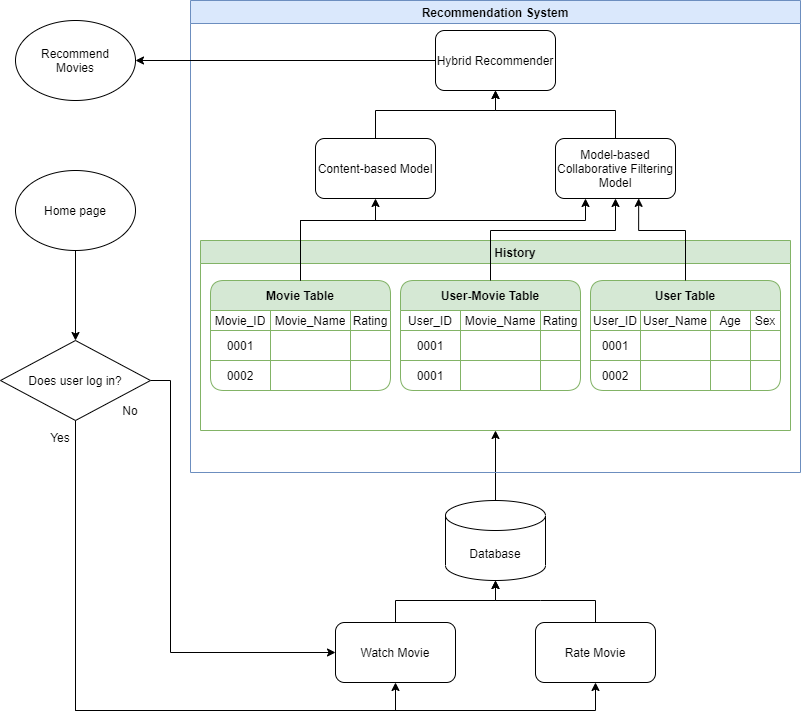

The diagram above was exported from draw.io. Its source (the exported page's mxGraphModel, read from the mxfile embedded in the PNG):
<mxGraphModel dx="2310" dy="749" grid="1" gridSize="10" guides="1" tooltips="1" connect="1" arrows="1" fold="1" page="1" pageScale="1" pageWidth="827" pageHeight="1169" math="0" shadow="0">
  <root>
    <mxCell id="RVfyo8kbkGlUKJo6bfLB-0" />
    <mxCell id="RVfyo8kbkGlUKJo6bfLB-1" parent="RVfyo8kbkGlUKJo6bfLB-0" />
    <mxCell id="7aoQz6fGAK7nfuwo52iN-43" style="edgeStyle=orthogonalEdgeStyle;rounded=0;orthogonalLoop=1;jettySize=auto;html=1;exitX=0.5;exitY=1;exitDx=0;exitDy=0;entryX=0.5;entryY=1;entryDx=0;entryDy=0;" edge="1" parent="RVfyo8kbkGlUKJo6bfLB-1" source="7aoQz6fGAK7nfuwo52iN-37" target="7aoQz6fGAK7nfuwo52iN-38">
      <mxGeometry relative="1" as="geometry">
        <Array as="points">
          <mxPoint x="-195" y="770" />
          <mxPoint x="125" y="770" />
        </Array>
      </mxGeometry>
    </mxCell>
    <mxCell id="7aoQz6fGAK7nfuwo52iN-44" style="edgeStyle=orthogonalEdgeStyle;rounded=0;orthogonalLoop=1;jettySize=auto;html=1;exitX=0.5;exitY=1;exitDx=0;exitDy=0;entryX=0.5;entryY=1;entryDx=0;entryDy=0;" edge="1" parent="RVfyo8kbkGlUKJo6bfLB-1" source="7aoQz6fGAK7nfuwo52iN-37" target="7aoQz6fGAK7nfuwo52iN-39">
      <mxGeometry relative="1" as="geometry">
        <Array as="points">
          <mxPoint x="-195" y="770" />
          <mxPoint x="325" y="770" />
        </Array>
      </mxGeometry>
    </mxCell>
    <mxCell id="7aoQz6fGAK7nfuwo52iN-261" style="edgeStyle=orthogonalEdgeStyle;rounded=0;orthogonalLoop=1;jettySize=auto;html=1;exitX=1;exitY=0.5;exitDx=0;exitDy=0;entryX=0;entryY=0.5;entryDx=0;entryDy=0;startSize=23;" edge="1" parent="RVfyo8kbkGlUKJo6bfLB-1" source="7aoQz6fGAK7nfuwo52iN-37" target="7aoQz6fGAK7nfuwo52iN-38">
      <mxGeometry relative="1" as="geometry">
        <Array as="points">
          <mxPoint x="-100" y="440" />
          <mxPoint x="-100" y="712" />
        </Array>
      </mxGeometry>
    </mxCell>
    <mxCell id="7aoQz6fGAK7nfuwo52iN-37" value="Does user log in?" style="rhombus;whiteSpace=wrap;html=1;" vertex="1" parent="RVfyo8kbkGlUKJo6bfLB-1">
      <mxGeometry x="-270" y="400" width="150" height="80" as="geometry" />
    </mxCell>
    <mxCell id="7aoQz6fGAK7nfuwo52iN-46" style="edgeStyle=orthogonalEdgeStyle;rounded=0;orthogonalLoop=1;jettySize=auto;html=1;exitX=0.5;exitY=0;exitDx=0;exitDy=0;entryX=0.5;entryY=1;entryDx=0;entryDy=0;entryPerimeter=0;" edge="1" parent="RVfyo8kbkGlUKJo6bfLB-1" source="7aoQz6fGAK7nfuwo52iN-38" target="7aoQz6fGAK7nfuwo52iN-48">
      <mxGeometry relative="1" as="geometry">
        <mxPoint y="647" as="targetPoint" />
        <Array as="points">
          <mxPoint x="125" y="660" />
          <mxPoint x="225" y="660" />
        </Array>
      </mxGeometry>
    </mxCell>
    <mxCell id="7aoQz6fGAK7nfuwo52iN-38" value="Watch Movie" style="rounded=1;whiteSpace=wrap;html=1;" vertex="1" parent="RVfyo8kbkGlUKJo6bfLB-1">
      <mxGeometry x="65" y="682" width="120" height="60" as="geometry" />
    </mxCell>
    <mxCell id="7aoQz6fGAK7nfuwo52iN-52" style="edgeStyle=orthogonalEdgeStyle;rounded=0;orthogonalLoop=1;jettySize=auto;html=1;exitX=0.5;exitY=0;exitDx=0;exitDy=0;entryX=0.5;entryY=1;entryDx=0;entryDy=0;entryPerimeter=0;" edge="1" parent="RVfyo8kbkGlUKJo6bfLB-1" source="7aoQz6fGAK7nfuwo52iN-39" target="7aoQz6fGAK7nfuwo52iN-48">
      <mxGeometry relative="1" as="geometry">
        <mxPoint x="270" y="667" as="targetPoint" />
        <Array as="points">
          <mxPoint x="270" y="660" />
          <mxPoint x="170" y="660" />
        </Array>
      </mxGeometry>
    </mxCell>
    <mxCell id="7aoQz6fGAK7nfuwo52iN-39" value="&lt;span&gt;Rate Movie&lt;/span&gt;" style="rounded=1;whiteSpace=wrap;html=1;" vertex="1" parent="RVfyo8kbkGlUKJo6bfLB-1">
      <mxGeometry x="265" y="682" width="120" height="60" as="geometry" />
    </mxCell>
    <mxCell id="7aoQz6fGAK7nfuwo52iN-170" style="edgeStyle=orthogonalEdgeStyle;rounded=0;orthogonalLoop=1;jettySize=auto;html=1;exitX=0.5;exitY=0;exitDx=0;exitDy=0;exitPerimeter=0;entryX=0.5;entryY=1;entryDx=0;entryDy=0;" edge="1" parent="RVfyo8kbkGlUKJo6bfLB-1" source="7aoQz6fGAK7nfuwo52iN-48" target="7aoQz6fGAK7nfuwo52iN-57">
      <mxGeometry relative="1" as="geometry" />
    </mxCell>
    <mxCell id="7aoQz6fGAK7nfuwo52iN-48" value="Database" style="shape=cylinder3;whiteSpace=wrap;html=1;boundedLbl=1;backgroundOutline=1;size=15;" vertex="1" parent="RVfyo8kbkGlUKJo6bfLB-1">
      <mxGeometry x="175" y="560" width="100" height="80" as="geometry" />
    </mxCell>
    <mxCell id="7aoQz6fGAK7nfuwo52iN-56" value="Recommendation System" style="swimlane;startSize=23;fillColor=#dae8fc;strokeColor=#6c8ebf;" vertex="1" parent="RVfyo8kbkGlUKJo6bfLB-1">
      <mxGeometry x="-80" y="60" width="610" height="472" as="geometry" />
    </mxCell>
    <mxCell id="7aoQz6fGAK7nfuwo52iN-57" value="            History" style="swimlane;startSize=23;fillColor=#d5e8d4;strokeColor=#82b366;" vertex="1" parent="7aoQz6fGAK7nfuwo52iN-56">
      <mxGeometry x="10" y="240" width="590" height="190" as="geometry" />
    </mxCell>
    <mxCell id="7aoQz6fGAK7nfuwo52iN-177" value="Movie Table" style="shape=table;html=1;whiteSpace=wrap;startSize=30;container=1;collapsible=0;childLayout=tableLayout;fontStyle=1;align=center;shadow=0;fillColor=#d5e8d4;strokeColor=#82b366;rounded=1;" vertex="1" parent="7aoQz6fGAK7nfuwo52iN-57">
      <mxGeometry x="10" y="40" width="180" height="110" as="geometry" />
    </mxCell>
    <mxCell id="7aoQz6fGAK7nfuwo52iN-178" value="" style="shape=partialRectangle;html=1;whiteSpace=wrap;collapsible=0;dropTarget=0;pointerEvents=0;fillColor=none;top=0;left=0;bottom=0;right=0;points=[[0,0.5],[1,0.5]];portConstraint=eastwest;" vertex="1" parent="7aoQz6fGAK7nfuwo52iN-177">
      <mxGeometry y="30" width="180" height="20" as="geometry" />
    </mxCell>
    <mxCell id="7aoQz6fGAK7nfuwo52iN-179" value="&lt;span&gt;Movie_ID&lt;/span&gt;" style="shape=partialRectangle;html=1;whiteSpace=wrap;connectable=0;fillColor=none;top=0;left=0;bottom=0;right=0;overflow=hidden;" vertex="1" parent="7aoQz6fGAK7nfuwo52iN-178">
      <mxGeometry width="60" height="20" as="geometry" />
    </mxCell>
    <mxCell id="7aoQz6fGAK7nfuwo52iN-180" value="Movie_Name" style="shape=partialRectangle;html=1;whiteSpace=wrap;connectable=0;fillColor=none;top=0;left=0;bottom=0;right=0;overflow=hidden;" vertex="1" parent="7aoQz6fGAK7nfuwo52iN-178">
      <mxGeometry x="60" width="80" height="20" as="geometry" />
    </mxCell>
    <mxCell id="7aoQz6fGAK7nfuwo52iN-181" value="Rating" style="shape=partialRectangle;html=1;whiteSpace=wrap;connectable=0;fillColor=none;top=0;left=0;bottom=0;right=0;overflow=hidden;" vertex="1" parent="7aoQz6fGAK7nfuwo52iN-178">
      <mxGeometry x="140" width="40" height="20" as="geometry" />
    </mxCell>
    <mxCell id="7aoQz6fGAK7nfuwo52iN-182" value="" style="shape=partialRectangle;html=1;whiteSpace=wrap;collapsible=0;dropTarget=0;pointerEvents=0;fillColor=none;top=0;left=0;bottom=0;right=0;points=[[0,0.5],[1,0.5]];portConstraint=eastwest;" vertex="1" parent="7aoQz6fGAK7nfuwo52iN-177">
      <mxGeometry y="50" width="180" height="30" as="geometry" />
    </mxCell>
    <mxCell id="7aoQz6fGAK7nfuwo52iN-183" value="0001" style="shape=partialRectangle;html=1;whiteSpace=wrap;connectable=0;fillColor=none;top=0;left=0;bottom=0;right=0;overflow=hidden;" vertex="1" parent="7aoQz6fGAK7nfuwo52iN-182">
      <mxGeometry width="60" height="30" as="geometry" />
    </mxCell>
    <mxCell id="7aoQz6fGAK7nfuwo52iN-184" value="" style="shape=partialRectangle;html=1;whiteSpace=wrap;connectable=0;fillColor=none;top=0;left=0;bottom=0;right=0;overflow=hidden;" vertex="1" parent="7aoQz6fGAK7nfuwo52iN-182">
      <mxGeometry x="60" width="80" height="30" as="geometry" />
    </mxCell>
    <mxCell id="7aoQz6fGAK7nfuwo52iN-185" value="" style="shape=partialRectangle;html=1;whiteSpace=wrap;connectable=0;fillColor=none;top=0;left=0;bottom=0;right=0;overflow=hidden;" vertex="1" parent="7aoQz6fGAK7nfuwo52iN-182">
      <mxGeometry x="140" width="40" height="30" as="geometry" />
    </mxCell>
    <mxCell id="7aoQz6fGAK7nfuwo52iN-186" value="" style="shape=partialRectangle;html=1;whiteSpace=wrap;collapsible=0;dropTarget=0;pointerEvents=0;fillColor=none;top=0;left=0;bottom=0;right=0;points=[[0,0.5],[1,0.5]];portConstraint=eastwest;" vertex="1" parent="7aoQz6fGAK7nfuwo52iN-177">
      <mxGeometry y="80" width="180" height="30" as="geometry" />
    </mxCell>
    <mxCell id="7aoQz6fGAK7nfuwo52iN-187" value="0002" style="shape=partialRectangle;html=1;whiteSpace=wrap;connectable=0;fillColor=none;top=0;left=0;bottom=0;right=0;overflow=hidden;" vertex="1" parent="7aoQz6fGAK7nfuwo52iN-186">
      <mxGeometry width="60" height="30" as="geometry" />
    </mxCell>
    <mxCell id="7aoQz6fGAK7nfuwo52iN-188" value="" style="shape=partialRectangle;html=1;whiteSpace=wrap;connectable=0;fillColor=none;top=0;left=0;bottom=0;right=0;overflow=hidden;" vertex="1" parent="7aoQz6fGAK7nfuwo52iN-186">
      <mxGeometry x="60" width="80" height="30" as="geometry" />
    </mxCell>
    <mxCell id="7aoQz6fGAK7nfuwo52iN-189" value="" style="shape=partialRectangle;html=1;whiteSpace=wrap;connectable=0;fillColor=none;top=0;left=0;bottom=0;right=0;overflow=hidden;" vertex="1" parent="7aoQz6fGAK7nfuwo52iN-186">
      <mxGeometry x="140" width="40" height="30" as="geometry" />
    </mxCell>
    <mxCell id="7aoQz6fGAK7nfuwo52iN-230" value="User-Movie Table" style="shape=table;html=1;whiteSpace=wrap;startSize=30;container=1;collapsible=0;childLayout=tableLayout;fontStyle=1;align=center;shadow=0;fillColor=#d5e8d4;strokeColor=#82b366;rounded=1;" vertex="1" parent="7aoQz6fGAK7nfuwo52iN-57">
      <mxGeometry x="200" y="40" width="180" height="110" as="geometry" />
    </mxCell>
    <mxCell id="7aoQz6fGAK7nfuwo52iN-231" value="" style="shape=partialRectangle;html=1;whiteSpace=wrap;collapsible=0;dropTarget=0;pointerEvents=0;fillColor=none;top=0;left=0;bottom=0;right=0;points=[[0,0.5],[1,0.5]];portConstraint=eastwest;" vertex="1" parent="7aoQz6fGAK7nfuwo52iN-230">
      <mxGeometry y="30" width="180" height="20" as="geometry" />
    </mxCell>
    <mxCell id="7aoQz6fGAK7nfuwo52iN-232" value="&lt;span&gt;User_ID&lt;/span&gt;" style="shape=partialRectangle;html=1;whiteSpace=wrap;connectable=0;fillColor=none;top=0;left=0;bottom=0;right=0;overflow=hidden;" vertex="1" parent="7aoQz6fGAK7nfuwo52iN-231">
      <mxGeometry width="60" height="20" as="geometry" />
    </mxCell>
    <mxCell id="7aoQz6fGAK7nfuwo52iN-233" value="Movie_Name" style="shape=partialRectangle;html=1;whiteSpace=wrap;connectable=0;fillColor=none;top=0;left=0;bottom=0;right=0;overflow=hidden;" vertex="1" parent="7aoQz6fGAK7nfuwo52iN-231">
      <mxGeometry x="60" width="80" height="20" as="geometry" />
    </mxCell>
    <mxCell id="7aoQz6fGAK7nfuwo52iN-234" value="Rating" style="shape=partialRectangle;html=1;whiteSpace=wrap;connectable=0;fillColor=none;top=0;left=0;bottom=0;right=0;overflow=hidden;" vertex="1" parent="7aoQz6fGAK7nfuwo52iN-231">
      <mxGeometry x="140" width="40" height="20" as="geometry" />
    </mxCell>
    <mxCell id="7aoQz6fGAK7nfuwo52iN-235" value="" style="shape=partialRectangle;html=1;whiteSpace=wrap;collapsible=0;dropTarget=0;pointerEvents=0;fillColor=none;top=0;left=0;bottom=0;right=0;points=[[0,0.5],[1,0.5]];portConstraint=eastwest;" vertex="1" parent="7aoQz6fGAK7nfuwo52iN-230">
      <mxGeometry y="50" width="180" height="30" as="geometry" />
    </mxCell>
    <mxCell id="7aoQz6fGAK7nfuwo52iN-236" value="0001" style="shape=partialRectangle;html=1;whiteSpace=wrap;connectable=0;fillColor=none;top=0;left=0;bottom=0;right=0;overflow=hidden;" vertex="1" parent="7aoQz6fGAK7nfuwo52iN-235">
      <mxGeometry width="60" height="30" as="geometry" />
    </mxCell>
    <mxCell id="7aoQz6fGAK7nfuwo52iN-237" value="" style="shape=partialRectangle;html=1;whiteSpace=wrap;connectable=0;fillColor=none;top=0;left=0;bottom=0;right=0;overflow=hidden;" vertex="1" parent="7aoQz6fGAK7nfuwo52iN-235">
      <mxGeometry x="60" width="80" height="30" as="geometry" />
    </mxCell>
    <mxCell id="7aoQz6fGAK7nfuwo52iN-238" value="" style="shape=partialRectangle;html=1;whiteSpace=wrap;connectable=0;fillColor=none;top=0;left=0;bottom=0;right=0;overflow=hidden;" vertex="1" parent="7aoQz6fGAK7nfuwo52iN-235">
      <mxGeometry x="140" width="40" height="30" as="geometry" />
    </mxCell>
    <mxCell id="7aoQz6fGAK7nfuwo52iN-239" value="" style="shape=partialRectangle;html=1;whiteSpace=wrap;collapsible=0;dropTarget=0;pointerEvents=0;fillColor=none;top=0;left=0;bottom=0;right=0;points=[[0,0.5],[1,0.5]];portConstraint=eastwest;" vertex="1" parent="7aoQz6fGAK7nfuwo52iN-230">
      <mxGeometry y="80" width="180" height="30" as="geometry" />
    </mxCell>
    <mxCell id="7aoQz6fGAK7nfuwo52iN-240" value="0001" style="shape=partialRectangle;html=1;whiteSpace=wrap;connectable=0;fillColor=none;top=0;left=0;bottom=0;right=0;overflow=hidden;" vertex="1" parent="7aoQz6fGAK7nfuwo52iN-239">
      <mxGeometry width="60" height="30" as="geometry" />
    </mxCell>
    <mxCell id="7aoQz6fGAK7nfuwo52iN-241" value="" style="shape=partialRectangle;html=1;whiteSpace=wrap;connectable=0;fillColor=none;top=0;left=0;bottom=0;right=0;overflow=hidden;" vertex="1" parent="7aoQz6fGAK7nfuwo52iN-239">
      <mxGeometry x="60" width="80" height="30" as="geometry" />
    </mxCell>
    <mxCell id="7aoQz6fGAK7nfuwo52iN-242" value="" style="shape=partialRectangle;html=1;whiteSpace=wrap;connectable=0;fillColor=none;top=0;left=0;bottom=0;right=0;overflow=hidden;" vertex="1" parent="7aoQz6fGAK7nfuwo52iN-239">
      <mxGeometry x="140" width="40" height="30" as="geometry" />
    </mxCell>
    <mxCell id="7aoQz6fGAK7nfuwo52iN-243" value="User Table" style="shape=table;html=1;whiteSpace=wrap;startSize=30;container=1;collapsible=0;childLayout=tableLayout;fontStyle=1;align=center;shadow=0;fillColor=#d5e8d4;strokeColor=#82b366;rounded=1;" vertex="1" parent="7aoQz6fGAK7nfuwo52iN-57">
      <mxGeometry x="390" y="40" width="190" height="110" as="geometry" />
    </mxCell>
    <mxCell id="7aoQz6fGAK7nfuwo52iN-244" value="" style="shape=partialRectangle;html=1;whiteSpace=wrap;collapsible=0;dropTarget=0;pointerEvents=0;fillColor=none;top=0;left=0;bottom=0;right=0;points=[[0,0.5],[1,0.5]];portConstraint=eastwest;" vertex="1" parent="7aoQz6fGAK7nfuwo52iN-243">
      <mxGeometry y="30" width="190" height="20" as="geometry" />
    </mxCell>
    <mxCell id="7aoQz6fGAK7nfuwo52iN-245" value="&lt;span&gt;User_ID&lt;/span&gt;" style="shape=partialRectangle;html=1;whiteSpace=wrap;connectable=0;fillColor=none;top=0;left=0;bottom=0;right=0;overflow=hidden;" vertex="1" parent="7aoQz6fGAK7nfuwo52iN-244">
      <mxGeometry width="50" height="20" as="geometry" />
    </mxCell>
    <mxCell id="7aoQz6fGAK7nfuwo52iN-246" value="User_Name" style="shape=partialRectangle;html=1;whiteSpace=wrap;connectable=0;fillColor=none;top=0;left=0;bottom=0;right=0;overflow=hidden;" vertex="1" parent="7aoQz6fGAK7nfuwo52iN-244">
      <mxGeometry x="50" width="70" height="20" as="geometry" />
    </mxCell>
    <mxCell id="7aoQz6fGAK7nfuwo52iN-247" value="Age" style="shape=partialRectangle;html=1;whiteSpace=wrap;connectable=0;fillColor=none;top=0;left=0;bottom=0;right=0;overflow=hidden;" vertex="1" parent="7aoQz6fGAK7nfuwo52iN-244">
      <mxGeometry x="120" width="40" height="20" as="geometry" />
    </mxCell>
    <mxCell id="7aoQz6fGAK7nfuwo52iN-256" value="Sex" style="shape=partialRectangle;html=1;whiteSpace=wrap;connectable=0;fillColor=none;top=0;left=0;bottom=0;right=0;overflow=hidden;" vertex="1" parent="7aoQz6fGAK7nfuwo52iN-244">
      <mxGeometry x="160" width="30" height="20" as="geometry" />
    </mxCell>
    <mxCell id="7aoQz6fGAK7nfuwo52iN-248" value="" style="shape=partialRectangle;html=1;whiteSpace=wrap;collapsible=0;dropTarget=0;pointerEvents=0;fillColor=none;top=0;left=0;bottom=0;right=0;points=[[0,0.5],[1,0.5]];portConstraint=eastwest;" vertex="1" parent="7aoQz6fGAK7nfuwo52iN-243">
      <mxGeometry y="50" width="190" height="30" as="geometry" />
    </mxCell>
    <mxCell id="7aoQz6fGAK7nfuwo52iN-249" value="0001" style="shape=partialRectangle;html=1;whiteSpace=wrap;connectable=0;fillColor=none;top=0;left=0;bottom=0;right=0;overflow=hidden;" vertex="1" parent="7aoQz6fGAK7nfuwo52iN-248">
      <mxGeometry width="50" height="30" as="geometry" />
    </mxCell>
    <mxCell id="7aoQz6fGAK7nfuwo52iN-250" value="" style="shape=partialRectangle;html=1;whiteSpace=wrap;connectable=0;fillColor=none;top=0;left=0;bottom=0;right=0;overflow=hidden;" vertex="1" parent="7aoQz6fGAK7nfuwo52iN-248">
      <mxGeometry x="50" width="70" height="30" as="geometry" />
    </mxCell>
    <mxCell id="7aoQz6fGAK7nfuwo52iN-251" value="" style="shape=partialRectangle;html=1;whiteSpace=wrap;connectable=0;fillColor=none;top=0;left=0;bottom=0;right=0;overflow=hidden;" vertex="1" parent="7aoQz6fGAK7nfuwo52iN-248">
      <mxGeometry x="120" width="40" height="30" as="geometry" />
    </mxCell>
    <mxCell id="7aoQz6fGAK7nfuwo52iN-257" style="shape=partialRectangle;html=1;whiteSpace=wrap;connectable=0;fillColor=none;top=0;left=0;bottom=0;right=0;overflow=hidden;" vertex="1" parent="7aoQz6fGAK7nfuwo52iN-248">
      <mxGeometry x="160" width="30" height="30" as="geometry" />
    </mxCell>
    <mxCell id="7aoQz6fGAK7nfuwo52iN-252" value="" style="shape=partialRectangle;html=1;whiteSpace=wrap;collapsible=0;dropTarget=0;pointerEvents=0;fillColor=none;top=0;left=0;bottom=0;right=0;points=[[0,0.5],[1,0.5]];portConstraint=eastwest;" vertex="1" parent="7aoQz6fGAK7nfuwo52iN-243">
      <mxGeometry y="80" width="190" height="30" as="geometry" />
    </mxCell>
    <mxCell id="7aoQz6fGAK7nfuwo52iN-253" value="0002" style="shape=partialRectangle;html=1;whiteSpace=wrap;connectable=0;fillColor=none;top=0;left=0;bottom=0;right=0;overflow=hidden;" vertex="1" parent="7aoQz6fGAK7nfuwo52iN-252">
      <mxGeometry width="50" height="30" as="geometry" />
    </mxCell>
    <mxCell id="7aoQz6fGAK7nfuwo52iN-254" value="" style="shape=partialRectangle;html=1;whiteSpace=wrap;connectable=0;fillColor=none;top=0;left=0;bottom=0;right=0;overflow=hidden;" vertex="1" parent="7aoQz6fGAK7nfuwo52iN-252">
      <mxGeometry x="50" width="70" height="30" as="geometry" />
    </mxCell>
    <mxCell id="7aoQz6fGAK7nfuwo52iN-255" value="" style="shape=partialRectangle;html=1;whiteSpace=wrap;connectable=0;fillColor=none;top=0;left=0;bottom=0;right=0;overflow=hidden;" vertex="1" parent="7aoQz6fGAK7nfuwo52iN-252">
      <mxGeometry x="120" width="40" height="30" as="geometry" />
    </mxCell>
    <mxCell id="7aoQz6fGAK7nfuwo52iN-258" style="shape=partialRectangle;html=1;whiteSpace=wrap;connectable=0;fillColor=none;top=0;left=0;bottom=0;right=0;overflow=hidden;" vertex="1" parent="7aoQz6fGAK7nfuwo52iN-252">
      <mxGeometry x="160" width="30" height="30" as="geometry" />
    </mxCell>
    <mxCell id="7aoQz6fGAK7nfuwo52iN-163" style="edgeStyle=orthogonalEdgeStyle;rounded=0;orthogonalLoop=1;jettySize=auto;html=1;exitX=0.5;exitY=0;exitDx=0;exitDy=0;" edge="1" parent="7aoQz6fGAK7nfuwo52iN-56" source="7aoQz6fGAK7nfuwo52iN-64" target="7aoQz6fGAK7nfuwo52iN-67">
      <mxGeometry relative="1" as="geometry">
        <Array as="points">
          <mxPoint x="185" y="110" />
          <mxPoint x="305" y="110" />
        </Array>
      </mxGeometry>
    </mxCell>
    <mxCell id="7aoQz6fGAK7nfuwo52iN-64" value="&lt;span&gt;Content-based Model&lt;/span&gt;" style="rounded=1;whiteSpace=wrap;html=1;" vertex="1" parent="7aoQz6fGAK7nfuwo52iN-56">
      <mxGeometry x="125" y="138" width="120" height="60" as="geometry" />
    </mxCell>
    <mxCell id="7aoQz6fGAK7nfuwo52iN-167" style="edgeStyle=orthogonalEdgeStyle;rounded=0;orthogonalLoop=1;jettySize=auto;html=1;entryX=0.5;entryY=1;entryDx=0;entryDy=0;" edge="1" parent="7aoQz6fGAK7nfuwo52iN-56" source="7aoQz6fGAK7nfuwo52iN-65" target="7aoQz6fGAK7nfuwo52iN-67">
      <mxGeometry relative="1" as="geometry">
        <Array as="points">
          <mxPoint x="425" y="110" />
          <mxPoint x="305" y="110" />
        </Array>
      </mxGeometry>
    </mxCell>
    <mxCell id="7aoQz6fGAK7nfuwo52iN-65" value="&lt;span&gt;Model-based&lt;/span&gt;&lt;br&gt;&lt;span&gt;Collaborative Filtering Model&lt;/span&gt;" style="rounded=1;whiteSpace=wrap;html=1;" vertex="1" parent="7aoQz6fGAK7nfuwo52iN-56">
      <mxGeometry x="365" y="138" width="120" height="60" as="geometry" />
    </mxCell>
    <mxCell id="7aoQz6fGAK7nfuwo52iN-67" value="Hybrid Recommender" style="rounded=1;whiteSpace=wrap;html=1;" vertex="1" parent="7aoQz6fGAK7nfuwo52iN-56">
      <mxGeometry x="245" y="30" width="120" height="60" as="geometry" />
    </mxCell>
    <mxCell id="7aoQz6fGAK7nfuwo52iN-156" style="edgeStyle=orthogonalEdgeStyle;rounded=0;orthogonalLoop=1;jettySize=auto;html=1;exitX=0.5;exitY=0;exitDx=0;exitDy=0;entryX=0.5;entryY=1;entryDx=0;entryDy=0;" edge="1" parent="7aoQz6fGAK7nfuwo52iN-56" source="7aoQz6fGAK7nfuwo52iN-177" target="7aoQz6fGAK7nfuwo52iN-64">
      <mxGeometry relative="1" as="geometry">
        <mxPoint x="100" y="280" as="sourcePoint" />
        <Array as="points">
          <mxPoint x="110" y="220" />
          <mxPoint x="185" y="220" />
        </Array>
      </mxGeometry>
    </mxCell>
    <mxCell id="7aoQz6fGAK7nfuwo52iN-158" style="edgeStyle=orthogonalEdgeStyle;rounded=0;orthogonalLoop=1;jettySize=auto;html=1;exitX=0.5;exitY=0;exitDx=0;exitDy=0;" edge="1" parent="7aoQz6fGAK7nfuwo52iN-56" source="7aoQz6fGAK7nfuwo52iN-230" target="7aoQz6fGAK7nfuwo52iN-65">
      <mxGeometry relative="1" as="geometry">
        <mxPoint x="310" y="280" as="sourcePoint" />
        <Array as="points">
          <mxPoint x="300" y="230" />
          <mxPoint x="425" y="230" />
        </Array>
      </mxGeometry>
    </mxCell>
    <mxCell id="7aoQz6fGAK7nfuwo52iN-159" style="edgeStyle=orthogonalEdgeStyle;rounded=0;orthogonalLoop=1;jettySize=auto;html=1;exitX=0.5;exitY=0;exitDx=0;exitDy=0;entryX=0.25;entryY=1;entryDx=0;entryDy=0;" edge="1" parent="7aoQz6fGAK7nfuwo52iN-56" source="7aoQz6fGAK7nfuwo52iN-177" target="7aoQz6fGAK7nfuwo52iN-65">
      <mxGeometry relative="1" as="geometry">
        <mxPoint x="100" y="280" as="sourcePoint" />
        <Array as="points">
          <mxPoint x="110" y="220" />
          <mxPoint x="395" y="220" />
        </Array>
      </mxGeometry>
    </mxCell>
    <mxCell id="1suDlXqBCbLx2OH1mB2N-0" style="edgeStyle=orthogonalEdgeStyle;rounded=0;orthogonalLoop=1;jettySize=auto;html=1;exitX=0.5;exitY=0;exitDx=0;exitDy=0;entryX=0.693;entryY=0.998;entryDx=0;entryDy=0;entryPerimeter=0;startSize=23;" edge="1" parent="7aoQz6fGAK7nfuwo52iN-56" source="7aoQz6fGAK7nfuwo52iN-243" target="7aoQz6fGAK7nfuwo52iN-65">
      <mxGeometry relative="1" as="geometry">
        <Array as="points">
          <mxPoint x="495" y="230" />
          <mxPoint x="448" y="230" />
        </Array>
      </mxGeometry>
    </mxCell>
    <mxCell id="7aoQz6fGAK7nfuwo52iN-260" style="edgeStyle=orthogonalEdgeStyle;rounded=0;orthogonalLoop=1;jettySize=auto;html=1;exitX=0.5;exitY=1;exitDx=0;exitDy=0;entryX=0.5;entryY=0;entryDx=0;entryDy=0;startSize=23;" edge="1" parent="RVfyo8kbkGlUKJo6bfLB-1" source="7aoQz6fGAK7nfuwo52iN-168" target="7aoQz6fGAK7nfuwo52iN-37">
      <mxGeometry relative="1" as="geometry" />
    </mxCell>
    <mxCell id="7aoQz6fGAK7nfuwo52iN-168" value="Home page" style="ellipse;whiteSpace=wrap;html=1;" vertex="1" parent="RVfyo8kbkGlUKJo6bfLB-1">
      <mxGeometry x="-255" y="230" width="120" height="80" as="geometry" />
    </mxCell>
    <mxCell id="7aoQz6fGAK7nfuwo52iN-171" value="Recommend&lt;br&gt;Movies" style="ellipse;whiteSpace=wrap;html=1;" vertex="1" parent="RVfyo8kbkGlUKJo6bfLB-1">
      <mxGeometry x="-255" y="80" width="120" height="80" as="geometry" />
    </mxCell>
    <mxCell id="7aoQz6fGAK7nfuwo52iN-172" style="edgeStyle=orthogonalEdgeStyle;rounded=0;orthogonalLoop=1;jettySize=auto;html=1;exitX=0;exitY=0.5;exitDx=0;exitDy=0;entryX=1;entryY=0.5;entryDx=0;entryDy=0;" edge="1" parent="RVfyo8kbkGlUKJo6bfLB-1" source="7aoQz6fGAK7nfuwo52iN-67" target="7aoQz6fGAK7nfuwo52iN-171">
      <mxGeometry relative="1" as="geometry" />
    </mxCell>
    <mxCell id="7aoQz6fGAK7nfuwo52iN-175" value="Yes" style="text;html=1;strokeColor=none;fillColor=none;align=center;verticalAlign=middle;whiteSpace=wrap;rounded=0;" vertex="1" parent="RVfyo8kbkGlUKJo6bfLB-1">
      <mxGeometry x="-230" y="487" width="40" height="20" as="geometry" />
    </mxCell>
    <mxCell id="7aoQz6fGAK7nfuwo52iN-176" value="No" style="text;html=1;strokeColor=none;fillColor=none;align=center;verticalAlign=middle;whiteSpace=wrap;rounded=0;" vertex="1" parent="RVfyo8kbkGlUKJo6bfLB-1">
      <mxGeometry x="-160" y="460" width="40" height="20" as="geometry" />
    </mxCell>
  </root>
</mxGraphModel>